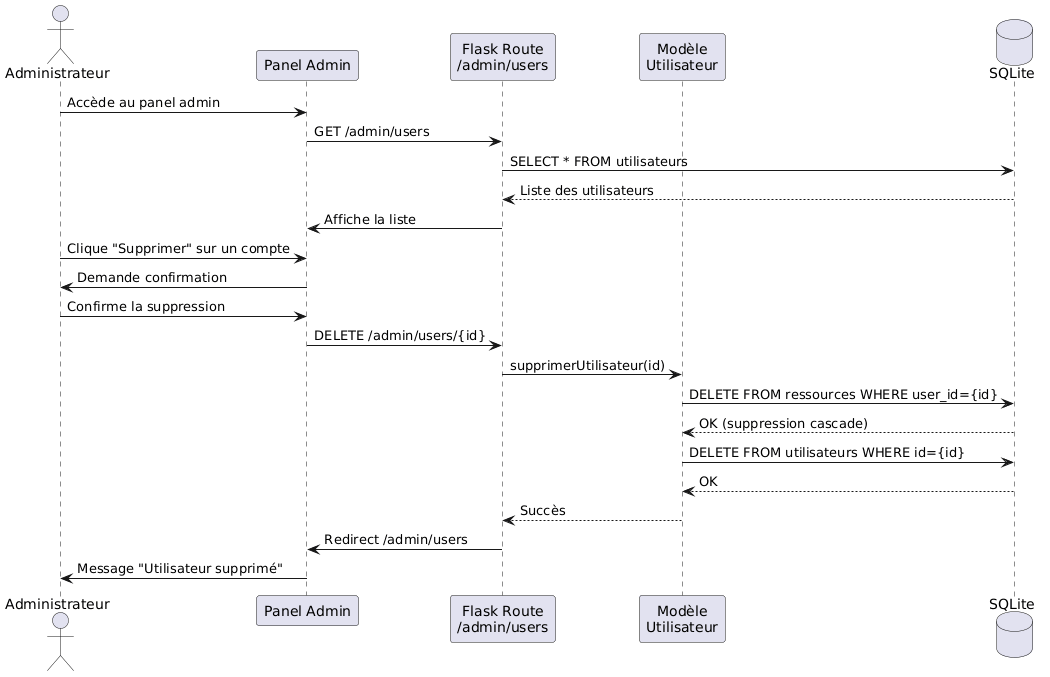

The diagram above was rendered by PlantUML. Its source (embedded in the PNG):
@startuml
actor Administrateur
participant "Panel Admin" as UI
participant "Flask Route\n/admin/users" as Route
participant "Modèle\nUtilisateur" as Model
database "SQLite" as DB

Administrateur -> UI : Accède au panel admin
UI -> Route : GET /admin/users
Route -> DB : SELECT * FROM utilisateurs
DB --> Route : Liste des utilisateurs
Route -> UI : Affiche la liste

Administrateur -> UI : Clique "Supprimer" sur un compte
UI -> Administrateur : Demande confirmation
Administrateur -> UI : Confirme la suppression
UI -> Route : DELETE /admin/users/{id}
Route -> Model : supprimerUtilisateur(id)
Model -> DB : DELETE FROM ressources WHERE user_id={id}
DB --> Model : OK (suppression cascade)
Model -> DB : DELETE FROM utilisateurs WHERE id={id}
DB --> Model : OK
Model --> Route : Succès
Route -> UI : Redirect /admin/users
UI -> Administrateur : Message "Utilisateur supprimé"
@enduml